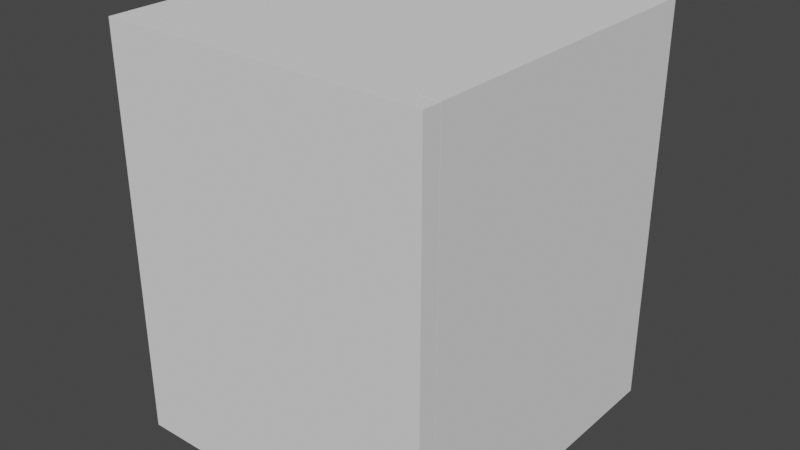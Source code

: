 # Source: Box.blend  (saved by Blender 2.80.41; exported with 4.5.12 LTS)
import bpy
from mathutils import Matrix  # noqa: F401  (used for matrix-valued properties, if any)

bpy.ops.wm.read_factory_settings(use_empty=True)
scene = bpy.context.scene
scene.name = 'Scene'

# ---- collections
col_collection = bpy.data.collections.new('Collection'); scene.collection.children.link(col_collection)

# ---- world
world_world = bpy.data.worlds.new('World'); scene.world = world_world
world_world.use_nodes = True; world_world.node_tree.nodes.clear()
_N = world_world.node_tree.nodes; _L = world_world.node_tree.links
n0 = _N.new('ShaderNodeOutputWorld'); n0.name = 'World Output'; n0.location = (300, 300)
n1 = _N.new('ShaderNodeBackground'); n1.name = 'Background'; n1.location = (10, 300)
n1.inputs[0].default_value = (0.05088, 0.05088, 0.05088, 1.0)
_L.new(n1.outputs[0], n0.inputs[0])
n0.is_active_output = True
world_world.color = (0.05088, 0.05088, 0.05088)
world_world.use_sun_shadow = False
world_world.sun_shadow_jitter_overblur = 0.0

# ---- meshes
me_cube_002 = bpy.data.meshes.new('Cube.002')
me_cube_002.from_pydata([(-1.0, -1.0, -1.0), (-1.0, -1.0, 2.999), (-1.0, 1.0, -1.0), (-1.0, 1.0, 2.999), (1.0, -1.0, -1.0), (1.0, -1.0, 2.999), (1.0, 1.0, -1.0), (1.0, 1.0, 2.999)], [], [(0, 1, 3, 2), (2, 3, 7, 6), (6, 7, 5, 4), (4, 5, 1, 0), (2, 6, 4, 0), (7, 3, 1, 5)])
_uv = me_cube_002.uv_layers.new(name='UVMap')
_uv.uv.foreach_set('vector', [0.375, 0.0, 0.625, 0.0, 0.625, 0.25, 0.375, 0.25, 0.375, 0.25, 0.625, 0.25, 0.625, 0.5, 0.375, 0.5, 0.375, 0.5, 0.625, 0.5, 0.625, 0.75, 0.375, 0.75, 0.375, 0.75, 0.625, 0.75, 0.625, 1.0, 0.375, 1.0, 0.125, 0.5, 0.375, 0.5, 0.375, 0.75, 0.125, 0.75, 0.625, 0.5, 0.875, 0.5, 0.875, 0.75, 0.625, 0.75])
me_cube_002.use_remesh_preserve_volume = False
me_cube_002.use_remesh_preserve_attributes = False
me_cube_002.use_mirror_vertex_groups = False
me_cube_002.update()
me_cube_003 = bpy.data.meshes.new('Cube.003')
me_cube_003.from_pydata([(-1.0, -1.0, -1.0), (-1.0, -1.0, 2.999), (-1.0, 1.0, -1.0), (-1.0, 1.0, 2.999), (1.0, -1.0, -1.0), (1.0, -1.0, 2.999), (1.0, 1.0, -1.0), (1.0, 1.0, 2.999)], [], [(0, 1, 3, 2), (2, 3, 7, 6), (6, 7, 5, 4), (4, 5, 1, 0), (2, 6, 4, 0), (7, 3, 1, 5)])
_uv = me_cube_003.uv_layers.new(name='UVMap')
_uv.uv.foreach_set('vector', [0.375, 0.0, 0.625, 0.0, 0.625, 0.25, 0.375, 0.25, 0.375, 0.25, 0.625, 0.25, 0.625, 0.5, 0.375, 0.5, 0.375, 0.5, 0.625, 0.5, 0.625, 0.75, 0.375, 0.75, 0.375, 0.75, 0.625, 0.75, 0.625, 1.0, 0.375, 1.0, 0.125, 0.5, 0.375, 0.5, 0.375, 0.75, 0.125, 0.75, 0.625, 0.5, 0.875, 0.5, 0.875, 0.75, 0.625, 0.75])
me_cube_003.use_remesh_preserve_volume = False
me_cube_003.use_remesh_preserve_attributes = False
me_cube_003.use_mirror_vertex_groups = False
me_cube_003.update()
me_cube_004 = bpy.data.meshes.new('Cube.004')
me_cube_004.from_pydata([(-1.0, -1.0, -1.0), (-1.0, -1.0, 2.999), (-1.0, 1.126, -1.0), (-1.0, 1.126, 2.999), (1.0, -1.0, -1.0), (1.0, -1.0, 2.999), (1.0, 1.126, -1.0), (1.0, 1.126, 2.999)], [], [(0, 1, 3, 2), (2, 3, 7, 6), (6, 7, 5, 4), (4, 5, 1, 0), (2, 6, 4, 0), (7, 3, 1, 5)])
_uv = me_cube_004.uv_layers.new(name='UVMap')
_uv.uv.foreach_set('vector', [0.375, 0.0, 0.625, 0.0, 0.625, 0.25, 0.375, 0.25, 0.375, 0.25, 0.625, 0.25, 0.625, 0.5, 0.375, 0.5, 0.375, 0.5, 0.625, 0.5, 0.625, 0.75, 0.375, 0.75, 0.375, 0.75, 0.625, 0.75, 0.625, 1.0, 0.375, 1.0, 0.125, 0.5, 0.375, 0.5, 0.375, 0.75, 0.125, 0.75, 0.625, 0.5, 0.875, 0.5, 0.875, 0.75, 0.625, 0.75])
me_cube_004.use_remesh_preserve_volume = False
me_cube_004.use_remesh_preserve_attributes = False
me_cube_004.use_mirror_vertex_groups = False
me_cube_004.update()
me_cube_005 = bpy.data.meshes.new('Cube.005')
me_cube_005.from_pydata([(-2.0, -1.192e-07, -1.999), (-2.0, -1.192e-07, 1.999), (-2.0, 2.126, -1.999), (-2.0, 2.126, 1.999), (-9.537e-07, -1.192e-07, -1.999), (-9.537e-07, -1.192e-07, 1.999), (-8.345e-07, 2.126, -1.999), (-8.345e-07, 2.126, 1.999)], [], [(0, 1, 3, 2), (2, 3, 7, 6), (6, 7, 5, 4), (4, 5, 1, 0), (2, 6, 4, 0), (7, 3, 1, 5)])
_uv = me_cube_005.uv_layers.new(name='UVMap')
_uv.uv.foreach_set('vector', [0.375, 0.0, 0.625, 0.0, 0.625, 0.25, 0.375, 0.25, 0.375, 0.25, 0.625, 0.25, 0.625, 0.5, 0.375, 0.5, 0.375, 0.5, 0.625, 0.5, 0.625, 0.75, 0.375, 0.75, 0.375, 0.75, 0.625, 0.75, 0.625, 1.0, 0.375, 1.0, 0.125, 0.5, 0.375, 0.5, 0.375, 0.75, 0.125, 0.75, 0.625, 0.5, 0.875, 0.5, 0.875, 0.75, 0.625, 0.75])
me_cube_005.use_remesh_preserve_volume = False
me_cube_005.use_remesh_preserve_attributes = False
me_cube_005.use_mirror_vertex_groups = False
me_cube_005.update()
me_cube_006 = bpy.data.meshes.new('Cube.006')
me_cube_006.from_pydata([(-1.0, -1.0, -1.0), (-1.0, -1.0, 1.811), (-1.0, 1.0, -1.0), (-1.0, 1.0, 1.811), (1.0, -1.0, -1.0), (1.0, -1.0, 1.811), (1.0, 1.0, -1.0), (1.0, 1.0, 1.811)], [], [(0, 1, 3, 2), (2, 3, 7, 6), (6, 7, 5, 4), (4, 5, 1, 0), (2, 6, 4, 0), (7, 3, 1, 5)])
_uv = me_cube_006.uv_layers.new(name='UVMap')
_uv.uv.foreach_set('vector', [0.375, 0.0, 0.625, 0.0, 0.625, 0.25, 0.375, 0.25, 0.375, 0.25, 0.625, 0.25, 0.625, 0.5, 0.375, 0.5, 0.375, 0.5, 0.625, 0.5, 0.625, 0.75, 0.375, 0.75, 0.375, 0.75, 0.625, 0.75, 0.625, 1.0, 0.375, 1.0, 0.125, 0.5, 0.375, 0.5, 0.375, 0.75, 0.125, 0.75, 0.625, 0.5, 0.875, 0.5, 0.875, 0.75, 0.625, 0.75])
me_cube_006.use_remesh_preserve_volume = False
me_cube_006.use_remesh_preserve_attributes = False
me_cube_006.use_mirror_vertex_groups = False
me_cube_006.update()
me_cube_007 = bpy.data.meshes.new('Cube.007')
me_cube_007.from_pydata([(-1.0, -1.0, -1.0), (-1.0, -1.0, 1.811), (-1.0, 1.0, -1.0), (-1.0, 1.0, 1.811), (1.0, -1.0, -1.0), (1.0, -1.0, 1.811), (1.0, 1.0, -1.0), (1.0, 1.0, 1.811)], [], [(0, 1, 3, 2), (2, 3, 7, 6), (6, 7, 5, 4), (4, 5, 1, 0), (2, 6, 4, 0), (7, 3, 1, 5)])
_uv = me_cube_007.uv_layers.new(name='UVMap')
_uv.uv.foreach_set('vector', [0.375, 0.0, 0.625, 0.0, 0.625, 0.25, 0.375, 0.25, 0.375, 0.25, 0.625, 0.25, 0.625, 0.5, 0.375, 0.5, 0.375, 0.5, 0.625, 0.5, 0.625, 0.75, 0.375, 0.75, 0.375, 0.75, 0.625, 0.75, 0.625, 1.0, 0.375, 1.0, 0.125, 0.5, 0.375, 0.5, 0.375, 0.75, 0.125, 0.75, 0.625, 0.5, 0.875, 0.5, 0.875, 0.75, 0.625, 0.75])
me_cube_007.use_remesh_preserve_volume = False
me_cube_007.use_remesh_preserve_attributes = False
me_cube_007.use_mirror_vertex_groups = False
me_cube_007.update()

# ---- objects
ob_cube = bpy.data.objects.new('Cube', me_cube_002)
ob_cube_001 = bpy.data.objects.new('Cube.001', me_cube_003)
ob_cube_002 = bpy.data.objects.new('Cube.002', me_cube_004)
ob_door = bpy.data.objects.new('Door', me_cube_005)
ob_cube_004 = bpy.data.objects.new('Cube.004', me_cube_006)
ob_cube_003 = bpy.data.objects.new('Cube.003', me_cube_007)

# ---- transforms, parenting, visibility, modifiers, constraints
ob_cube.location = (-1.5, 0.0, 1.0)
ob_cube.scale = (0.09443, 1.5, 1.0)
ob_cube.lineart.crease_threshold = 0.0
ob_cube_001.location = (1.5, 0.0, 1.0)
ob_cube_001.scale = (0.09443, 1.5, 1.0)
ob_cube_001.lineart.crease_threshold = 0.0
ob_cube_002.location = (0.09443, 1.594, 1.0)
ob_cube_002.rotation_euler = (0.0, -0.0, 1.571)
ob_cube_002.scale = (0.09443, 1.5, 1.0)
ob_cube_002.lineart.crease_threshold = 0.0
ob_door.location = (1.594, -1.5, 1.999)
ob_door.rotation_euler = (0.0, -0.0, 1.571)
ob_door.scale = (0.09443, 1.5, 1.0)
ob_door.lineart.crease_threshold = 0.0
ob_cube_004.location = (-0.4056, 2.98e-08, 3.904)
ob_cube_004.rotation_euler = (-0.0, 1.571, 0.0)
ob_cube_004.scale = (0.09443, 1.5, 1.0)
ob_cube_004.lineart.crease_threshold = 0.0
ob_cube_003.location = (-0.4056, 2.98e-08, 0.09443)
ob_cube_003.rotation_euler = (-0.0, 1.571, 0.0)
ob_cube_003.scale = (0.09443, 1.5, 1.0)
ob_cube_003.lineart.crease_threshold = 0.0

# ---- collection membership
col_collection.objects.link(ob_cube)
col_collection.objects.link(ob_cube_001)
col_collection.objects.link(ob_cube_002)
col_collection.objects.link(ob_door)
col_collection.objects.link(ob_cube_004)
col_collection.objects.link(ob_cube_003)

# ---- scene / render settings (as saved in the file)
scene.frame_start = 1; scene.frame_end = 250; scene.frame_set(1)
scene.render.engine = 'BLENDER_EEVEE_NEXT'
scene.render.motion_blur_shutter = 1.0
scene.cycles.use_denoising = False
scene.cycles.samples = 128
scene.cycles.sampling_pattern = 'TABULATED_SOBOL'
scene.cycles.use_adaptive_sampling = False
scene.cycles.use_light_tree = False
scene.view_settings.view_transform = 'Filmic'
bpy.context.view_layer.update()

# ---- added for rendering (the .blend has no active camera and no usable light): camera, sun
cam_auto = bpy.data.cameras.new('AutoCamera')
cam_auto.lens = 50.0
cam_auto.sensor_width = 36.0
cam_auto.clip_end = 1000.0
ob_auto_camera = bpy.data.objects.new('AutoCamera', cam_auto)
scene.collection.objects.link(ob_auto_camera)
ob_auto_camera.location = (5.67081, -6.80497, 6.5359)
ob_auto_camera.rotation_euler = (1.09748, -7.21219e-08, 0.694738)
scene.camera = ob_auto_camera
light_auto_sun = bpy.data.lights.new('AutoSun', 'SUN')
light_auto_sun.energy = 3.0
light_auto_sun.angle = 0.0523599
ob_auto_sun = bpy.data.objects.new('AutoSun', light_auto_sun)
scene.collection.objects.link(ob_auto_sun)
ob_auto_sun.rotation_euler = (0.872665, 0.174533, 0.523599)
bpy.context.view_layer.update()
